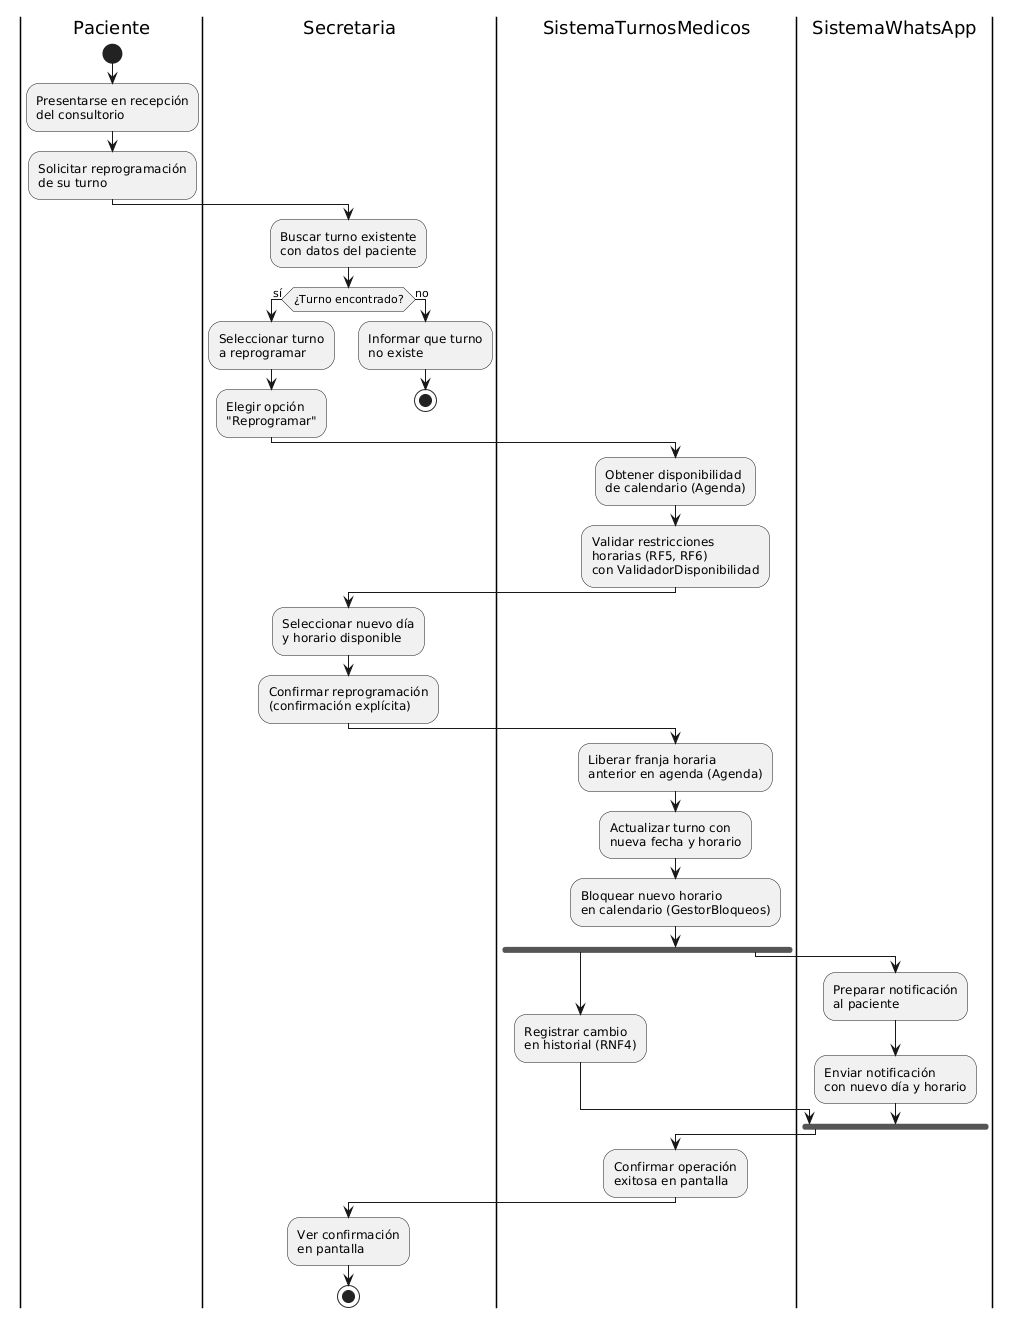

The diagram above was rendered by PlantUML. Its source (embedded in the PNG):
@startuml
|Paciente|
start
:Presentarse en recepción\ndel consultorio;
:Solicitar reprogramación\nde su turno;

|Secretaria|
:Buscar turno existente\ncon datos del paciente;

if (¿Turno encontrado?) then (sí)
    :Seleccionar turno\na reprogramar;
    :Elegir opción\n"Reprogramar";
else (no)
    :Informar que turno\nno existe;
    stop
endif

|SistemaTurnosMedicos|
:Obtener disponibilidad\nde calendario (Agenda);
:Validar restricciones\nhorarias (RF5, RF6)\ncon ValidadorDisponibilidad;

|Secretaria|
:Seleccionar nuevo día\ny horario disponible;
:Confirmar reprogramación\n(confirmación explícita);

|SistemaTurnosMedicos|
:Liberar franja horaria\nanterior en agenda (Agenda);
:Actualizar turno con\nnueva fecha y horario;
:Bloquear nuevo horario\nen calendario (GestorBloqueos);

fork
    :Registrar cambio\nen historial (RNF4);
fork again
    |SistemaWhatsApp|
    :Preparar notificación\nal paciente;
    :Enviar notificación\ncon nuevo día y horario;
endfork

|SistemaTurnosMedicos|
:Confirmar operación\nexitosa en pantalla;

|Secretaria|
:Ver confirmación\nen pantalla;

stop
@enduml